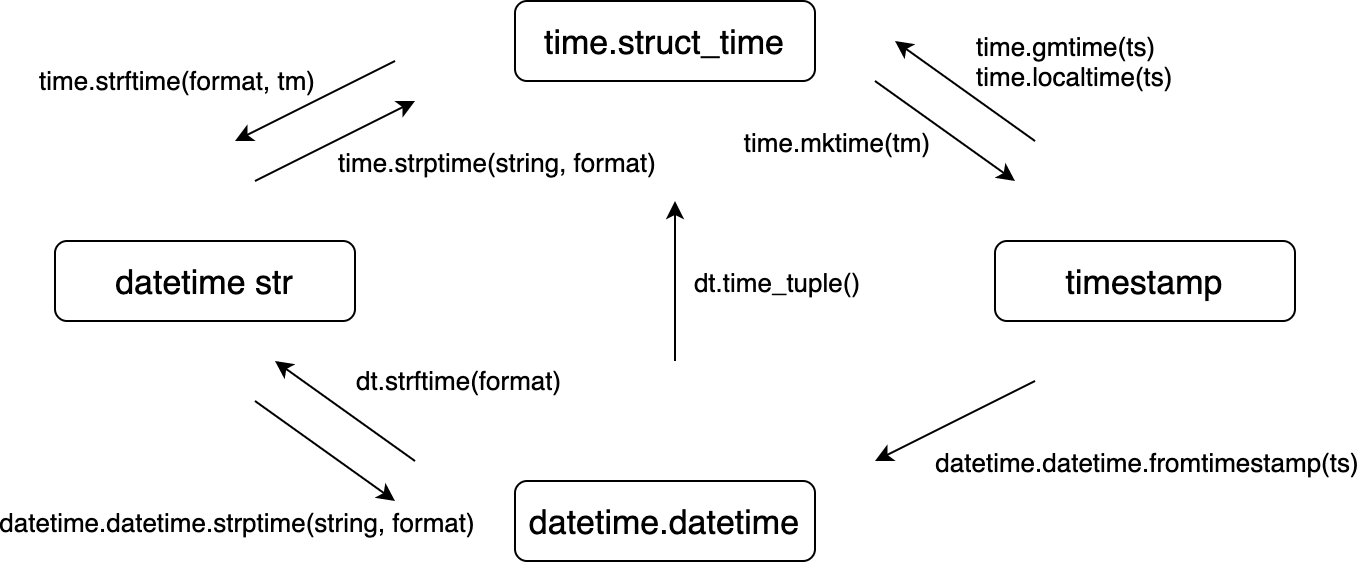

The diagram above was exported from draw.io. Its source (the exported page's mxGraphModel, read from the mxfile embedded in the PNG):
<mxGraphModel dx="795" dy="458" grid="1" gridSize="10" guides="1" tooltips="1" connect="1" arrows="1" fold="1" page="1" pageScale="1" pageWidth="827" pageHeight="1169" math="0" shadow="0">
  <root>
    <mxCell id="0" />
    <mxCell id="1" parent="0" />
    <mxCell id="2" value="&lt;font style=&quot;font-size: 17px&quot;&gt;time.struct_time&lt;/font&gt;" style="rounded=1;whiteSpace=wrap;html=1;" vertex="1" parent="1">
      <mxGeometry x="360" y="40" width="150" height="40" as="geometry" />
    </mxCell>
    <mxCell id="3" value="&lt;font style=&quot;font-size: 17px&quot;&gt;timestamp&lt;/font&gt;" style="rounded=1;whiteSpace=wrap;html=1;" vertex="1" parent="1">
      <mxGeometry x="600" y="160" width="150" height="40" as="geometry" />
    </mxCell>
    <mxCell id="4" value="&lt;font style=&quot;font-size: 17px&quot;&gt;datetime.datetime&lt;/font&gt;" style="rounded=1;whiteSpace=wrap;html=1;" vertex="1" parent="1">
      <mxGeometry x="360" y="280" width="150" height="40" as="geometry" />
    </mxCell>
    <mxCell id="5" value="&lt;font style=&quot;font-size: 17px&quot;&gt;datetime str&lt;br&gt;&lt;/font&gt;" style="rounded=1;whiteSpace=wrap;html=1;" vertex="1" parent="1">
      <mxGeometry x="130" y="160" width="150" height="40" as="geometry" />
    </mxCell>
    <mxCell id="6" value="" style="endArrow=classic;html=1;" edge="1" parent="1">
      <mxGeometry width="50" height="50" relative="1" as="geometry">
        <mxPoint x="230" y="130" as="sourcePoint" />
        <mxPoint x="310" y="90" as="targetPoint" />
      </mxGeometry>
    </mxCell>
    <mxCell id="7" value="&lt;font style=&quot;font-size: 13px&quot;&gt;time.strftime(format, tm)&lt;/font&gt;" style="edgeLabel;html=1;align=center;verticalAlign=middle;resizable=0;points=[];" vertex="1" connectable="0" parent="6">
      <mxGeometry x="0.21" y="1" relative="1" as="geometry">
        <mxPoint x="-88" y="-25" as="offset" />
      </mxGeometry>
    </mxCell>
    <mxCell id="8" value="" style="endArrow=classic;html=1;" edge="1" parent="1">
      <mxGeometry width="50" height="50" relative="1" as="geometry">
        <mxPoint x="300" y="70" as="sourcePoint" />
        <mxPoint x="220" y="110" as="targetPoint" />
      </mxGeometry>
    </mxCell>
    <mxCell id="9" value="&lt;font style=&quot;font-size: 13px;&quot;&gt;time.strptime(string, format)&lt;br style=&quot;font-size: 13px;&quot;&gt;&lt;/font&gt;" style="edgeLabel;html=1;align=center;verticalAlign=middle;resizable=0;points=[];fontSize=13;" vertex="1" connectable="0" parent="8">
      <mxGeometry x="0.21" y="1" relative="1" as="geometry">
        <mxPoint x="98" y="25" as="offset" />
      </mxGeometry>
    </mxCell>
    <mxCell id="10" value="" style="endArrow=classic;html=1;" edge="1" parent="1">
      <mxGeometry width="50" height="50" relative="1" as="geometry">
        <mxPoint x="440" y="220" as="sourcePoint" />
        <mxPoint x="440" y="140" as="targetPoint" />
      </mxGeometry>
    </mxCell>
    <mxCell id="11" value="&lt;font style=&quot;font-size: 13px&quot;&gt;dt.time_tuple()&lt;/font&gt;" style="edgeLabel;html=1;align=center;verticalAlign=middle;resizable=0;points=[];" vertex="1" connectable="0" parent="10">
      <mxGeometry x="-0.05" y="3" relative="1" as="geometry">
        <mxPoint x="53" y="-2" as="offset" />
      </mxGeometry>
    </mxCell>
    <mxCell id="12" value="" style="endArrow=classic;html=1;" edge="1" parent="1">
      <mxGeometry width="50" height="50" relative="1" as="geometry">
        <mxPoint x="620" y="110" as="sourcePoint" />
        <mxPoint x="550" y="60" as="targetPoint" />
      </mxGeometry>
    </mxCell>
    <mxCell id="13" value="time.gmtime(ts)&lt;br&gt;time.localtime(ts)" style="edgeLabel;html=1;align=left;verticalAlign=middle;resizable=0;points=[];fontSize=13;" vertex="1" connectable="0" parent="12">
      <mxGeometry x="-0.6432" y="-3" relative="1" as="geometry">
        <mxPoint x="-20" y="-29" as="offset" />
      </mxGeometry>
    </mxCell>
    <mxCell id="14" value="" style="endArrow=classic;html=1;" edge="1" parent="1">
      <mxGeometry width="50" height="50" relative="1" as="geometry">
        <mxPoint x="540" y="80" as="sourcePoint" />
        <mxPoint x="610" y="130" as="targetPoint" />
      </mxGeometry>
    </mxCell>
    <mxCell id="15" value="time.mktime(tm)" style="edgeLabel;html=1;align=center;verticalAlign=middle;resizable=0;points=[];fontSize=13;" vertex="1" connectable="0" parent="14">
      <mxGeometry x="0.1081" y="2" relative="1" as="geometry">
        <mxPoint x="-60" y="4" as="offset" />
      </mxGeometry>
    </mxCell>
    <mxCell id="16" value="" style="endArrow=classic;html=1;" edge="1" parent="1">
      <mxGeometry width="50" height="50" relative="1" as="geometry">
        <mxPoint x="620" y="230" as="sourcePoint" />
        <mxPoint x="540" y="270" as="targetPoint" />
      </mxGeometry>
    </mxCell>
    <mxCell id="17" value="&lt;font style=&quot;font-size: 13px&quot;&gt;datetime.datetime.fromtimestamp(ts)&lt;br style=&quot;font-size: 13px&quot;&gt;&lt;/font&gt;" style="edgeLabel;html=1;align=center;verticalAlign=middle;resizable=0;points=[];fontSize=13;" vertex="1" connectable="0" parent="16">
      <mxGeometry x="0.21" y="1" relative="1" as="geometry">
        <mxPoint x="103" y="15" as="offset" />
      </mxGeometry>
    </mxCell>
    <mxCell id="18" value="" style="endArrow=classic;html=1;" edge="1" parent="1">
      <mxGeometry width="50" height="50" relative="1" as="geometry">
        <mxPoint x="310" y="270" as="sourcePoint" />
        <mxPoint x="240" y="220" as="targetPoint" />
      </mxGeometry>
    </mxCell>
    <mxCell id="19" value="dt.strftime(format)" style="edgeLabel;html=1;align=left;verticalAlign=middle;resizable=0;points=[];fontSize=13;" vertex="1" connectable="0" parent="18">
      <mxGeometry x="-0.6432" y="-3" relative="1" as="geometry">
        <mxPoint x="-20" y="-29" as="offset" />
      </mxGeometry>
    </mxCell>
    <mxCell id="20" value="" style="endArrow=classic;html=1;" edge="1" parent="1">
      <mxGeometry width="50" height="50" relative="1" as="geometry">
        <mxPoint x="230" y="240" as="sourcePoint" />
        <mxPoint x="300" y="290" as="targetPoint" />
      </mxGeometry>
    </mxCell>
    <mxCell id="21" value="datetime.datetime.strptime(string, format)" style="edgeLabel;html=1;align=center;verticalAlign=middle;resizable=0;points=[];fontSize=13;" vertex="1" connectable="0" parent="20">
      <mxGeometry x="0.1081" y="2" relative="1" as="geometry">
        <mxPoint x="-50" y="34" as="offset" />
      </mxGeometry>
    </mxCell>
  </root>
</mxGraphModel>